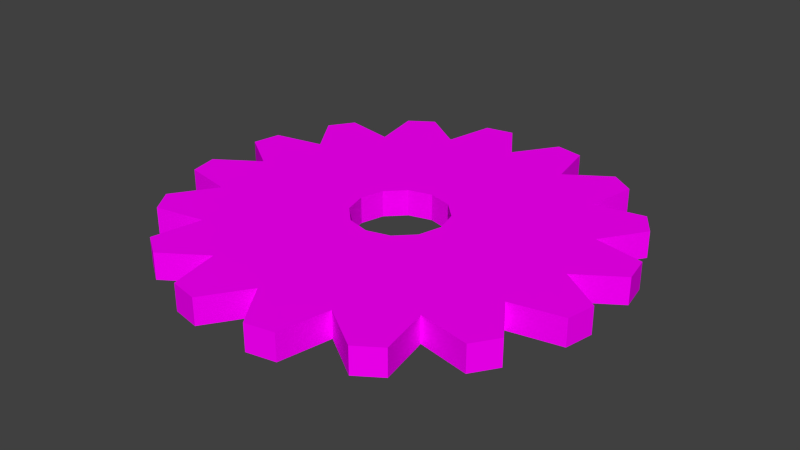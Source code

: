 # Source: TrybEnd.blend  (saved by Blender 2.79.0; exported with 4.5.12 LTS)
import bpy
from mathutils import Matrix  # noqa: F401  (used for matrix-valued properties, if any)

bpy.ops.wm.read_factory_settings(use_empty=True)
scene = bpy.context.scene
scene.name = 'Scene'

# ---- collections
col_collection_1 = bpy.data.collections.new('Collection 1'); scene.collection.children.link(col_collection_1)

# ---- images (referenced by path relative to the original .blend; pixels are not part of the script)
import os
ASSET_DIR = os.environ.get("B2B_ASSET_DIR", "")  # directory of the original .blend (textures are referenced by path, not embedded)
HERE = os.path.dirname(os.path.abspath(__file__))  # packed textures are extracted next to this script under _unpacked/

def load_image(name, relpath, width, height, colorspace="sRGB"):
    """Load a texture the original file referenced (path relative to the .blend, or extracted next to this script)."""
    p = next((c for c in (os.path.join(HERE, relpath), os.path.join(ASSET_DIR, relpath)) if relpath and os.path.exists(c)), "")
    if p:
        img = bpy.data.images.load(p, check_existing=True)
        img.name = name
    else:  # same state as the original file: an image datablock whose file is absent (Cycles renders it pink)
        img = bpy.data.images.new(name, width, height)
        img.source = "FILE"
        img.filepath = "//" + (relpath or name)
    img.colorspace_settings.name = colorspace
    return img
img_texturez_3510_jpg = load_image('texturez_3510.jpg', 'texturez_3510.jpg', 1024, 1024, 'sRGB')
img_tryb = load_image('Tryb', 'Tryb.png', 1024, 1024, 'sRGB')

# ---- materials (node trees are filled in below, after node groups)
mat_material = bpy.data.materials.new('Material')
mat_material.alpha_threshold = 0.0
mat_material.roughness = 0.5

# ---- material node trees
mat_material.use_nodes = True; mat_material.node_tree.nodes.clear()
_N = mat_material.node_tree.nodes; _L = mat_material.node_tree.links
n0 = _N.new('ShaderNodeBsdfDiffuse'); n0.name = 'Diffuse BSDF'; n0.location = (5, 213)
n1 = _N.new('ShaderNodeOutputMaterial'); n1.name = 'Material Output'; n1.location = (233, 189)
n2 = _N.new('ShaderNodeTexImage'); n2.name = 'Image Texture'; n2.location = (-215, 302)
n2.width = 140
n2.image = img_texturez_3510_jpg
n3 = _N.new('ShaderNodeTexImage'); n3.name = 'Image Texture.001'; n3.location = (-22, 540)
n3.width = 140
n3.image = img_tryb
_L.new(n2.outputs[0], n0.inputs[0])
_L.new(n0.outputs[0], n1.inputs[0])
n1.is_active_output = True

# ---- world
world_world = bpy.data.worlds.new('World'); scene.world = world_world
world_world.color = (0.05088, 0.05088, 0.05088)
world_world.use_sun_shadow = False
world_world.sun_shadow_jitter_overblur = 0.0
world_world.cycles.sampling_method = 'NONE'
world_world.cycles.sample_map_resolution = 256

# ---- meshes
me_torus = bpy.data.meshes.new('Torus')
me_torus.from_pydata([(0.3235, -1.207, 0.07477), (0.1632, -1.239, 0.07477), (0.1632, -1.239, -0.07477), (0.3235, -1.207, -0.07477), (0.3815, -0.921, -0.07477), (0.625, -1.083, -0.07477), (0.761, -0.9917, -0.07477), (0.7049, -0.7049, -0.07477), (0.9917, -0.761, -0.07477), (1.083, -0.625, -0.07477), (0.921, -0.3815, -0.07477), (1.207, -0.3235, -0.07477), (1.239, -0.1632, -0.07477), (1.083, -0.625, 0.07477), (0.1319, -0.2285, -0.07477), (9.686e-09, -0.9968, -0.07477), (0.2285, -0.1319, -0.07477), (0.3815, -0.921, 0.07477), (0.625, -1.083, 0.07477), (0.761, -0.9917, 0.07477), (0.7049, -0.7049, 0.07477), (0.9917, -0.761, 0.07477), (0.921, -0.3815, 0.07477), (1.207, -0.3235, 0.07477), (1.239, -0.1632, 0.07477), (0.1319, -0.2285, 0.07477), (0.2285, -0.1319, 0.07477), (-0.3235, -1.207, 0.07477), (-0.1632, -1.239, 0.07477), (-0.1632, -1.239, -0.07477), (-0.3235, -1.207, -0.07477), (-0.3815, -0.921, -0.07477), (-0.625, -1.083, -0.07477), (-0.761, -0.9917, -0.07477), (9.686e-09, -0.9968, 0.07477), (-0.7049, -0.7049, -0.07477), (-0.9917, -0.761, -0.07477), (-1.083, -0.625, -0.07477), (-0.921, -0.3815, -0.07477), (-1.207, -0.3235, -0.07477), (-1.239, -0.1632, -0.07477), (9.686e-09, -0.2639, -0.07477), (-0.1319, -0.2285, -0.07477), (0.2639, -5.414e-08, -0.07477), (-0.2285, -0.1319, -0.07477), (0.9968, -5.414e-08, -0.07477), (-0.3815, -0.921, 0.07477), (-0.625, -1.083, 0.07477), (-0.761, -0.9917, 0.07477), (-0.7049, -0.7049, 0.07477), (-0.9917, -0.761, 0.07477), (-1.083, -0.625, 0.07477), (-0.921, -0.3815, 0.07477), (-1.207, -0.3235, 0.07477), (-1.239, -0.1632, 0.07477), (9.686e-09, -0.2639, 0.07477), (-0.1319, -0.2285, 0.07477), (-0.2285, -0.1319, 0.07477), (0.3235, 1.207, 0.07477), (0.1632, 1.239, 0.07477), (0.1632, 1.239, -0.07477), (0.3235, 1.207, -0.07477), (0.3815, 0.921, -0.07477), (0.625, 1.083, -0.07477), (0.761, 0.9917, -0.07477), (0.7049, 0.7049, -0.07477), (0.9917, 0.761, -0.07477), (1.083, 0.625, -0.07477), (0.9968, -5.414e-08, 0.07477), (0.921, 0.3815, -0.07477), (1.207, 0.3235, -0.07477), (1.239, 0.1632, -0.07477), (0.1319, 0.2285, -0.07477), (0.2285, 0.1319, -0.07477), (0.3815, 0.921, 0.07477), (0.625, 1.083, 0.07477), (0.761, 0.9917, 0.07477), (0.7049, 0.7049, 0.07477), (0.9917, 0.761, 0.07477), (1.083, 0.625, 0.07477), (0.921, 0.3815, 0.07477), (1.207, 0.3235, 0.07477), (1.239, 0.1632, 0.07477), (0.2639, -5.414e-08, 0.07477), (0.1319, 0.2285, 0.07477), (0.2285, 0.1319, 0.07477), (-0.3235, 1.207, 0.07477), (-0.9968, -5.414e-08, -0.07477), (-0.1632, 1.239, 0.07477), (9.686e-09, 0.9968, -0.07477), (-0.1632, 1.239, -0.07477), (-0.3235, 1.207, -0.07477), (-0.3815, 0.921, -0.07477), (-0.625, 1.083, -0.07477), (-0.761, 0.9917, -0.07477), (9.686e-09, 0.9968, 0.07477), (-0.7049, 0.7049, -0.07477), (-0.9917, 0.761, -0.07477), (-1.083, 0.625, -0.07477), (-0.9968, -5.414e-08, 0.07477), (-0.921, 0.3815, -0.07477), (-1.207, 0.3235, -0.07477), (-1.239, 0.1632, -0.07477), (-0.2639, -5.414e-08, -0.07477), (9.686e-09, 0.2639, -0.07477), (-0.1319, 0.2285, -0.07477), (-0.2285, 0.1319, -0.07477), (-0.3815, 0.921, 0.07477), (-0.625, 1.083, 0.07477), (-0.761, 0.9917, 0.07477), (-0.7049, 0.7049, 0.07477), (-0.9917, 0.761, 0.07477), (-1.083, 0.625, 0.07477), (-0.921, 0.3815, 0.07477), (-1.207, 0.3235, 0.07477), (-1.239, 0.1632, 0.07477), (-0.2639, -5.414e-08, 0.07477), (9.686e-09, 0.2639, 0.07477), (-0.1319, 0.2285, 0.07477), (-0.2285, 0.1319, 0.07477)], [], [(8, 9, 10, 7), (5, 6, 7, 4), (83, 68, 22, 20, 17, 34, 55, 25, 26), (68, 24, 23, 22), (20, 19, 18, 17), (1, 34, 17, 0), (4, 17, 18, 5), (16, 26, 25, 14), (3, 0, 17, 4), (6, 19, 20, 7), (7, 20, 21, 8), (2, 1, 0, 3), (10, 22, 23, 11), (5, 18, 19, 6), (11, 23, 24, 12), (39, 38, 87, 40), (38, 37, 36, 35), (31, 35, 33, 32), (116, 57, 56, 55, 34, 46, 49, 52, 99), (54, 99, 52, 53), (48, 49, 46, 47), (50, 51, 52, 49), (46, 34, 28, 27), (106, 119, 118, 105), (103, 116, 119, 106), (37, 38, 52, 51), (31, 32, 47, 46), (103, 44, 57, 116), (30, 31, 46, 27), (33, 35, 49, 48), (35, 36, 50, 49), (36, 37, 51, 50), (29, 30, 27, 28), (38, 39, 53, 52), (32, 33, 48, 47), (39, 40, 54, 53), (40, 87, 99, 54), (65, 64, 63, 62), (61, 60, 89, 62), (83, 85, 84, 117, 95, 74, 77, 80, 68), (81, 82, 68, 80), (78, 79, 80, 77), (76, 77, 74, 75), (58, 74, 95, 59), (14, 25, 55, 41), (67, 69, 80, 79), (62, 63, 75, 74), (89, 60, 59, 95), (61, 62, 74, 58), (64, 65, 77, 76), (65, 66, 78, 77), (85, 73, 72, 84), (66, 67, 79, 78), (60, 61, 58, 59), (69, 70, 81, 80), (63, 64, 76, 75), (70, 71, 82, 81), (103, 106, 105, 104, 89, 92, 96, 100, 87), (101, 102, 87, 100), (98, 100, 96, 97), (93, 94, 96, 92), (91, 92, 89, 90), (116, 99, 113, 110, 107, 95, 117, 118, 119), (99, 115, 114, 113), (113, 112, 111, 110), (110, 109, 108, 107), (86, 88, 95, 107), (105, 118, 117, 104), (98, 112, 113, 100), (92, 107, 108, 93), (84, 72, 104, 117), (89, 95, 88, 90), (91, 86, 107, 92), (94, 109, 110, 96), (96, 110, 111, 97), (97, 111, 112, 98), (90, 88, 86, 91), (100, 113, 114, 101), (93, 108, 109, 94), (101, 114, 115, 102), (102, 115, 99, 87), (69, 67, 66, 65), (56, 42, 41, 55), (57, 44, 42, 56), (43, 16, 14, 41, 15, 4, 7, 10, 45), (11, 12, 45, 10), (3, 4, 15, 2), (22, 13, 21, 20), (83, 26, 16, 43), (9, 13, 22, 10), (15, 34, 1, 2), (8, 21, 13, 9), (12, 24, 68, 45), (103, 87, 38, 35, 31, 15, 41, 42, 44), (30, 29, 15, 31), (15, 29, 28, 34), (43, 45, 69, 65, 62, 89, 104, 72, 73), (70, 69, 45, 71), (43, 73, 85, 83), (71, 45, 68, 82)])
_uv = me_torus.uv_layers.new(name='UVMap')
_uv.uv.foreach_set('vector', [0.05208, 0.1269, 0.07741, 0.1001, 0.1574, 0.1112, 0.09713, 0.1749, 0.008365, 0.2179, 0.01726, 0.1863, 0.09713, 0.1749, 0.07598, 0.25, 0.3258, 0.702, 0.2476, 0.5686, 0.3539, 0.5537, 0.4603, 0.5686, 0.5505, 0.6112, 0.6107, 0.6749, 0.4219, 0.7301, 0.3987, 0.7088, 0.3635, 0.6985, 0.2476, 0.5686, 0.2637, 0.5122, 0.3084, 0.5059, 0.3539, 0.5537, 0.4603, 0.5686, 0.5282, 0.5368, 0.5661, 0.5547, 0.5505, 0.6112, 0.6558, 0.6269, 0.6107, 0.6749, 0.5505, 0.6112, 0.6304, 0.6001, 0.7579, 0.2576, 0.7162, 0.2576, 0.7162, 0.204, 0.7579, 0.204, 0.8163, 0.02773, 0.7747, 0.02773, 0.7747, 0.005909, 0.8163, 0.005909, 0.8748, 0.482, 0.8331, 0.482, 0.8331, 0.4245, 0.8748, 0.4245, 0.8748, 0.5478, 0.8331, 0.5478, 0.8331, 0.4938, 0.8748, 0.4938, 0.8748, 0.06346, 0.8331, 0.06346, 0.8331, 0.005909, 0.8748, 0.005909, 0.9499, 0.1898, 0.9916, 0.1898, 0.9916, 0.2194, 0.9499, 0.2194, 0.8915, 0.4119, 0.9332, 0.4119, 0.9332, 0.4646, 0.8915, 0.4646, 0.7579, 0.204, 0.7162, 0.204, 0.7162, 0.1816, 0.7579, 0.1816, 0.9499, 0.04991, 0.9916, 0.04991, 0.9916, 0.08209, 0.9499, 0.08209, 0.3994, 0.4941, 0.3539, 0.4463, 0.4603, 0.4314, 0.4441, 0.4878, 0.3539, 0.4463, 0.3084, 0.4941, 0.2637, 0.4878, 0.2476, 0.4314, 0.1574, 0.3888, 0.2476, 0.4314, 0.1797, 0.4632, 0.1417, 0.4453, 0.3821, 0.798, 0.4123, 0.7816, 0.4269, 0.7568, 0.4219, 0.7301, 0.6107, 0.6749, 0.6319, 0.75, 0.6107, 0.8251, 0.5505, 0.8888, 0.4603, 0.9314, 0.5282, 0.9632, 0.4603, 0.9314, 0.5505, 0.8888, 0.5661, 0.9453, 0.6906, 0.8137, 0.6107, 0.8251, 0.6319, 0.75, 0.6995, 0.7821, 0.6558, 0.8731, 0.6304, 0.8999, 0.5505, 0.8888, 0.6107, 0.8251, 0.6319, 0.75, 0.6107, 0.6749, 0.6906, 0.6863, 0.6995, 0.7179, 0.8163, 0.1127, 0.7747, 0.1127, 0.7747, 0.09085, 0.8163, 0.09085, 0.8163, 0.1394, 0.7747, 0.1394, 0.7747, 0.1127, 0.8163, 0.1127, 0.7579, 0.1173, 0.7579, 0.1697, 0.7162, 0.1697, 0.7162, 0.1173, 0.8163, 0.3426, 0.8163, 0.3827, 0.7747, 0.3827, 0.7747, 0.3426, 0.8163, 0.1394, 0.8163, 0.164, 0.7747, 0.164, 0.7747, 0.1394, 0.7747, 0.6297, 0.7747, 0.5758, 0.8163, 0.5758, 0.8163, 0.6297, 0.8748, 0.1898, 0.8748, 0.2474, 0.8331, 0.2474, 0.8331, 0.1898, 0.8915, 0.2427, 0.8915, 0.1898, 0.9332, 0.1898, 0.9332, 0.2427, 0.7579, 0.09373, 0.7579, 0.1173, 0.7162, 0.1173, 0.7162, 0.09373, 0.7162, 0.6949, 0.7162, 0.6627, 0.7579, 0.6627, 0.7579, 0.6949, 0.7579, 0.5277, 0.7579, 0.5852, 0.7162, 0.5852, 0.7162, 0.5277, 0.8163, 0.3827, 0.8163, 0.4127, 0.7747, 0.4127, 0.7747, 0.3827, 0.9499, 0.1666, 0.9499, 0.1365, 0.9916, 0.1365, 0.9916, 0.1666, 0.7747, 0.6814, 0.7747, 0.6415, 0.8163, 0.6415, 0.8163, 0.6814, 0.4603, 0.06861, 0.5282, 0.03679, 0.5661, 0.05468, 0.5505, 0.1112, 0.6304, 0.1001, 0.6558, 0.1269, 0.6107, 0.1749, 0.5505, 0.1112, 0.3258, 0.702, 0.2956, 0.7184, 0.281, 0.7432, 0.2859, 0.7699, 0.09713, 0.8251, 0.07598, 0.75, 0.09713, 0.6749, 0.1574, 0.6112, 0.2476, 0.5686, 0.1417, 0.5547, 0.1797, 0.5368, 0.2476, 0.5686, 0.1574, 0.6112, 0.05208, 0.6269, 0.07741, 0.6001, 0.1574, 0.6112, 0.09713, 0.6749, 0.01726, 0.6863, 0.09713, 0.6749, 0.07598, 0.75, 0.008365, 0.7179, 0.008365, 0.7821, 0.07598, 0.75, 0.09713, 0.8251, 0.01726, 0.8137, 0.7162, 0.4424, 0.7579, 0.4424, 0.7579, 0.4664, 0.7162, 0.4664, 0.7162, 0.05834, 0.7162, 0.005909, 0.7579, 0.005909, 0.7579, 0.05834, 0.7747, 0.4946, 0.7747, 0.4544, 0.8163, 0.4544, 0.8163, 0.4946, 0.9332, 0.4765, 0.9332, 0.5287, 0.8915, 0.5287, 0.8915, 0.4765, 0.7162, 0.6509, 0.7162, 0.597, 0.7579, 0.597, 0.7579, 0.6509, 0.8748, 0.2592, 0.8748, 0.3167, 0.8331, 0.3167, 0.8331, 0.2592, 0.9332, 0.2592, 0.9332, 0.3121, 0.8915, 0.3121, 0.8915, 0.2592, 0.7162, 0.3572, 0.7579, 0.3572, 0.7579, 0.3798, 0.7162, 0.3798, 0.7162, 0.08192, 0.7162, 0.05834, 0.7579, 0.05834, 0.7579, 0.08192, 0.8915, 0.6907, 0.8915, 0.6585, 0.9332, 0.6585, 0.9332, 0.6907, 0.7747, 0.564, 0.7747, 0.5065, 0.8163, 0.5065, 0.8163, 0.564, 0.7747, 0.4544, 0.7747, 0.4245, 0.8163, 0.4245, 0.8163, 0.4544, 0.9916, 0.09391, 0.9916, 0.1241, 0.9499, 0.1241, 0.9499, 0.09391, 0.3821, 0.298, 0.4123, 0.2816, 0.4269, 0.2568, 0.4219, 0.2301, 0.6107, 0.1749, 0.6319, 0.25, 0.6107, 0.3251, 0.5505, 0.3888, 0.4603, 0.4314, 0.5661, 0.4453, 0.5282, 0.4632, 0.4603, 0.4314, 0.5505, 0.3888, 0.6304, 0.3999, 0.5505, 0.3888, 0.6107, 0.3251, 0.6558, 0.3731, 0.6995, 0.2821, 0.6906, 0.3137, 0.6107, 0.3251, 0.6319, 0.25, 0.6995, 0.2179, 0.6319, 0.25, 0.6107, 0.1749, 0.6906, 0.1863, 0.3821, 0.798, 0.4603, 0.9314, 0.3539, 0.9463, 0.2476, 0.9314, 0.1574, 0.8888, 0.09713, 0.8251, 0.2859, 0.7699, 0.3091, 0.7912, 0.3443, 0.8015, 0.4603, 0.9314, 0.4441, 0.9878, 0.3994, 0.9941, 0.3539, 0.9463, 0.3539, 0.9463, 0.3084, 0.9941, 0.2637, 0.9878, 0.2476, 0.9314, 0.2476, 0.9314, 0.1797, 0.9632, 0.1417, 0.9453, 0.1574, 0.8888, 0.07741, 0.8999, 0.05208, 0.8731, 0.09713, 0.8251, 0.1574, 0.8888, 0.7579, 0.4306, 0.7162, 0.4306, 0.7162, 0.4067, 0.7579, 0.4067, 0.8163, 0.2181, 0.7747, 0.2181, 0.7747, 0.1758, 0.8163, 0.1758, 0.7579, 0.3454, 0.7162, 0.3454, 0.7162, 0.2918, 0.7579, 0.2918, 0.7162, 0.3798, 0.7579, 0.3798, 0.7579, 0.4067, 0.7162, 0.4067, 0.9332, 0.6467, 0.8915, 0.6467, 0.8915, 0.6046, 0.9332, 0.6046, 0.8331, 0.3426, 0.8748, 0.3426, 0.8748, 0.4001, 0.8331, 0.4001, 0.8331, 0.5597, 0.8748, 0.5597, 0.8748, 0.6137, 0.8331, 0.6137, 0.8331, 0.07528, 0.8748, 0.07528, 0.8748, 0.1328, 0.8331, 0.1328, 0.8163, 0.2474, 0.7747, 0.2474, 0.7747, 0.2181, 0.8163, 0.2181, 0.9916, 0.2608, 0.9499, 0.2608, 0.9499, 0.2312, 0.9916, 0.2312, 0.8915, 0.3239, 0.9332, 0.3239, 0.9332, 0.3766, 0.8915, 0.3766, 0.7579, 0.2918, 0.7162, 0.2918, 0.7162, 0.2694, 0.7579, 0.2694, 0.9499, 0.005909, 0.9916, 0.005909, 0.9916, 0.03809, 0.9499, 0.03809, 0.9332, 0.05936, 0.8915, 0.05936, 0.8915, 0.005909, 0.9332, 0.005909, 0.3539, 0.05367, 0.3994, 0.005909, 0.4441, 0.01219, 0.4603, 0.06861, 0.7579, 0.4932, 0.7162, 0.4932, 0.7162, 0.4664, 0.7579, 0.4664, 0.7579, 0.5158, 0.7162, 0.5158, 0.7162, 0.4932, 0.7579, 0.4932, 0.3258, 0.202, 0.2956, 0.2184, 0.281, 0.2432, 0.2859, 0.2699, 0.09713, 0.3251, 0.07598, 0.25, 0.09713, 0.1749, 0.1574, 0.1112, 0.2476, 0.06861, 0.1417, 0.05468, 0.1797, 0.03679, 0.2476, 0.06861, 0.1574, 0.1112, 0.008365, 0.2821, 0.07598, 0.25, 0.09713, 0.3251, 0.01726, 0.3137, 0.3539, 0.5537, 0.3994, 0.5059, 0.4441, 0.5122, 0.4603, 0.5686, 0.7747, 0.05449, 0.7747, 0.02773, 0.8163, 0.02773, 0.8163, 0.05449, 0.8163, 0.3014, 0.7747, 0.3014, 0.7747, 0.2592, 0.8163, 0.2592, 0.8748, 0.6675, 0.8331, 0.6675, 0.8331, 0.6255, 0.8748, 0.6255, 0.8163, 0.3307, 0.7747, 0.3307, 0.7747, 0.3014, 0.8163, 0.3014, 0.9332, 0.1246, 0.8915, 0.1246, 0.8915, 0.07118, 0.9332, 0.07118, 0.3821, 0.298, 0.4603, 0.4314, 0.3539, 0.4463, 0.2476, 0.4314, 0.1574, 0.3888, 0.09713, 0.3251, 0.2859, 0.2699, 0.3091, 0.2912, 0.3443, 0.3015, 0.07741, 0.3999, 0.05208, 0.3731, 0.09713, 0.3251, 0.1574, 0.3888, 0.9332, 0.5406, 0.9332, 0.5928, 0.8915, 0.5928, 0.8915, 0.5406, 0.3258, 0.202, 0.2476, 0.06861, 0.3539, 0.05367, 0.4603, 0.06861, 0.5505, 0.1112, 0.6107, 0.1749, 0.4219, 0.2301, 0.3987, 0.2088, 0.3635, 0.1985, 0.3084, 0.005909, 0.3539, 0.05367, 0.2476, 0.06861, 0.2637, 0.01219, 0.8163, 0.05449, 0.8163, 0.07904, 0.7747, 0.07904, 0.7747, 0.05449, 0.9332, 0.1365, 0.9332, 0.1764, 0.8915, 0.1764, 0.8915, 0.1365])
me_torus.materials.append(None)
me_torus.use_remesh_preserve_volume = False
me_torus.use_remesh_preserve_attributes = False
me_torus.use_mirror_vertex_groups = False
me_torus.update()

# ---- objects
ob_torus = bpy.data.objects.new('Torus', me_torus)

# ---- transforms, parenting, visibility, modifiers, constraints
ob_torus.location = (-9.686e-09, 5.414e-08, 0.07477)
ob_torus.lineart.crease_threshold = 0.0
ob_torus.material_slots[0].link = 'OBJECT'; ob_torus.material_slots[0].material = mat_material

# ---- collection membership
col_collection_1.objects.link(ob_torus)

# ---- scene / render settings (as saved in the file)
scene.frame_start = 1; scene.frame_end = 250; scene.frame_set(1)
scene.render.engine = 'CYCLES'
scene.render.resolution_percentage = 50
scene.render.dither_intensity = 0.0
scene.cycles.use_denoising = False
scene.cycles.samples = 10
scene.cycles.sampling_pattern = 'TABULATED_SOBOL'
scene.cycles.light_sampling_threshold = 0.0
scene.cycles.use_adaptive_sampling = False
scene.cycles.use_light_tree = False
scene.cycles.blur_glossy = 0.0
scene.cycles.pixel_filter_type = 'GAUSSIAN'
scene.cycles.sample_clamp_indirect = 0.0
scene.cycles.bake_type = 'AO'
scene.view_settings.view_transform = 'Standard'
bpy.context.view_layer.update()

# ---- added for rendering (the .blend has no active camera and no usable light): camera, sun
cam_auto = bpy.data.cameras.new('AutoCamera')
cam_auto.lens = 50.0
cam_auto.sensor_width = 36.0
cam_auto.clip_end = 1000.0
ob_auto_camera = bpy.data.objects.new('AutoCamera', cam_auto)
scene.collection.objects.link(ob_auto_camera)
ob_auto_camera.location = (3.24613, -3.89535, 2.67167)
ob_auto_camera.rotation_euler = (1.09748, -7.21219e-08, 0.694738)
scene.camera = ob_auto_camera
light_auto_sun = bpy.data.lights.new('AutoSun', 'SUN')
light_auto_sun.energy = 3.0
light_auto_sun.angle = 0.0523599
ob_auto_sun = bpy.data.objects.new('AutoSun', light_auto_sun)
scene.collection.objects.link(ob_auto_sun)
ob_auto_sun.rotation_euler = (0.872665, 0.174533, 0.523599)
bpy.context.view_layer.update()
